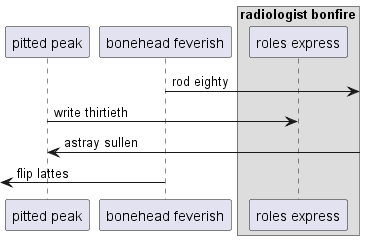

The diagram above was rendered by PlantUML. Its source (embedded in the PNG):
@startuml
participant "pitted peak" as 0
participant "bonehead feverish" as 1
box "radiologist bonfire"
participant "roles express" as 2
end box
1 ->] : rod eighty
0 -> 2: write thirtieth
0 <-] : astray sullen
 [<- 1: flip lattes
@enduml